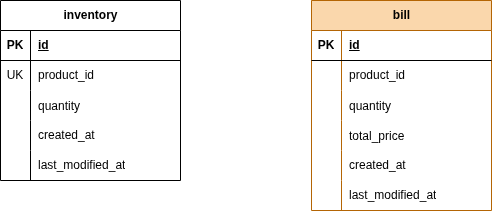

The diagram above was exported from draw.io. Its source (the exported page's mxGraphModel, read from the mxfile embedded in the PNG):
<mxGraphModel dx="704" dy="514" grid="1" gridSize="10" guides="1" tooltips="1" connect="1" arrows="1" fold="1" page="1" pageScale="1" pageWidth="850" pageHeight="1100" math="0" shadow="0">
  <root>
    <mxCell id="0" />
    <mxCell id="1" parent="0" />
    <mxCell id="HIg-MiE09xDL3cH0ahMB-1" parent="1" style="shape=table;startSize=30;container=1;collapsible=1;childLayout=tableLayout;fixedRows=1;rowLines=0;fontStyle=1;align=center;resizeLast=1;html=1;" value="inventory" vertex="1">
      <mxGeometry height="180" width="180" x="209" y="230" as="geometry" />
    </mxCell>
    <mxCell id="HIg-MiE09xDL3cH0ahMB-2" parent="HIg-MiE09xDL3cH0ahMB-1" style="shape=tableRow;horizontal=0;startSize=0;swimlaneHead=0;swimlaneBody=0;fillColor=none;collapsible=0;dropTarget=0;points=[[0,0.5],[1,0.5]];portConstraint=eastwest;top=0;left=0;right=0;bottom=1;" value="" vertex="1">
      <mxGeometry height="30" width="180" y="30" as="geometry" />
    </mxCell>
    <mxCell id="HIg-MiE09xDL3cH0ahMB-3" parent="HIg-MiE09xDL3cH0ahMB-2" style="shape=partialRectangle;connectable=0;fillColor=none;top=0;left=0;bottom=0;right=0;fontStyle=1;overflow=hidden;whiteSpace=wrap;html=1;" value="PK" vertex="1">
      <mxGeometry height="30" width="30" as="geometry">
        <mxRectangle height="30" width="30" as="alternateBounds" />
      </mxGeometry>
    </mxCell>
    <mxCell id="HIg-MiE09xDL3cH0ahMB-4" parent="HIg-MiE09xDL3cH0ahMB-2" style="shape=partialRectangle;connectable=0;fillColor=none;top=0;left=0;bottom=0;right=0;align=left;spacingLeft=6;fontStyle=5;overflow=hidden;whiteSpace=wrap;html=1;" value="id" vertex="1">
      <mxGeometry height="30" width="150" x="30" as="geometry">
        <mxRectangle height="30" width="150" as="alternateBounds" />
      </mxGeometry>
    </mxCell>
    <mxCell id="HIg-MiE09xDL3cH0ahMB-5" parent="HIg-MiE09xDL3cH0ahMB-1" style="shape=tableRow;horizontal=0;startSize=0;swimlaneHead=0;swimlaneBody=0;fillColor=none;collapsible=0;dropTarget=0;points=[[0,0.5],[1,0.5]];portConstraint=eastwest;top=0;left=0;right=0;bottom=0;" value="" vertex="1">
      <mxGeometry height="30" width="180" y="60" as="geometry" />
    </mxCell>
    <mxCell id="HIg-MiE09xDL3cH0ahMB-6" parent="HIg-MiE09xDL3cH0ahMB-5" style="shape=partialRectangle;connectable=0;fillColor=none;top=0;left=0;bottom=0;right=0;editable=1;overflow=hidden;whiteSpace=wrap;html=1;" value="UK" vertex="1">
      <mxGeometry height="30" width="30" as="geometry">
        <mxRectangle height="30" width="30" as="alternateBounds" />
      </mxGeometry>
    </mxCell>
    <mxCell id="HIg-MiE09xDL3cH0ahMB-7" parent="HIg-MiE09xDL3cH0ahMB-5" style="shape=partialRectangle;connectable=0;fillColor=none;top=0;left=0;bottom=0;right=0;align=left;spacingLeft=6;overflow=hidden;whiteSpace=wrap;html=1;" value="product_id" vertex="1">
      <mxGeometry height="30" width="150" x="30" as="geometry">
        <mxRectangle height="30" width="150" as="alternateBounds" />
      </mxGeometry>
    </mxCell>
    <mxCell id="HIg-MiE09xDL3cH0ahMB-14" parent="HIg-MiE09xDL3cH0ahMB-1" style="shape=tableRow;horizontal=0;startSize=0;swimlaneHead=0;swimlaneBody=0;fillColor=none;collapsible=0;dropTarget=0;points=[[0,0.5],[1,0.5]];portConstraint=eastwest;top=0;left=0;right=0;bottom=0;" value="" vertex="1">
      <mxGeometry height="30" width="180" y="90" as="geometry" />
    </mxCell>
    <mxCell id="HIg-MiE09xDL3cH0ahMB-15" parent="HIg-MiE09xDL3cH0ahMB-14" style="shape=partialRectangle;connectable=0;fillColor=none;top=0;left=0;bottom=0;right=0;editable=1;overflow=hidden;" value="" vertex="1">
      <mxGeometry height="30" width="30" as="geometry">
        <mxRectangle height="30" width="30" as="alternateBounds" />
      </mxGeometry>
    </mxCell>
    <mxCell id="HIg-MiE09xDL3cH0ahMB-16" parent="HIg-MiE09xDL3cH0ahMB-14" style="shape=partialRectangle;connectable=0;fillColor=none;top=0;left=0;bottom=0;right=0;align=left;spacingLeft=6;overflow=hidden;" value="quantity" vertex="1">
      <mxGeometry height="30" width="150" x="30" as="geometry">
        <mxRectangle height="30" width="150" as="alternateBounds" />
      </mxGeometry>
    </mxCell>
    <mxCell id="HIg-MiE09xDL3cH0ahMB-8" parent="HIg-MiE09xDL3cH0ahMB-1" style="shape=tableRow;horizontal=0;startSize=0;swimlaneHead=0;swimlaneBody=0;fillColor=none;collapsible=0;dropTarget=0;points=[[0,0.5],[1,0.5]];portConstraint=eastwest;top=0;left=0;right=0;bottom=0;" value="" vertex="1">
      <mxGeometry height="30" width="180" y="120" as="geometry" />
    </mxCell>
    <mxCell id="HIg-MiE09xDL3cH0ahMB-9" parent="HIg-MiE09xDL3cH0ahMB-8" style="shape=partialRectangle;connectable=0;fillColor=none;top=0;left=0;bottom=0;right=0;editable=1;overflow=hidden;whiteSpace=wrap;html=1;" value="" vertex="1">
      <mxGeometry height="30" width="30" as="geometry">
        <mxRectangle height="30" width="30" as="alternateBounds" />
      </mxGeometry>
    </mxCell>
    <mxCell id="HIg-MiE09xDL3cH0ahMB-10" parent="HIg-MiE09xDL3cH0ahMB-8" style="shape=partialRectangle;connectable=0;fillColor=none;top=0;left=0;bottom=0;right=0;align=left;spacingLeft=6;overflow=hidden;whiteSpace=wrap;html=1;" value="created_at" vertex="1">
      <mxGeometry height="30" width="150" x="30" as="geometry">
        <mxRectangle height="30" width="150" as="alternateBounds" />
      </mxGeometry>
    </mxCell>
    <mxCell id="HIg-MiE09xDL3cH0ahMB-11" parent="HIg-MiE09xDL3cH0ahMB-1" style="shape=tableRow;horizontal=0;startSize=0;swimlaneHead=0;swimlaneBody=0;fillColor=none;collapsible=0;dropTarget=0;points=[[0,0.5],[1,0.5]];portConstraint=eastwest;top=0;left=0;right=0;bottom=0;" value="" vertex="1">
      <mxGeometry height="30" width="180" y="150" as="geometry" />
    </mxCell>
    <mxCell id="HIg-MiE09xDL3cH0ahMB-12" parent="HIg-MiE09xDL3cH0ahMB-11" style="shape=partialRectangle;connectable=0;fillColor=none;top=0;left=0;bottom=0;right=0;editable=1;overflow=hidden;whiteSpace=wrap;html=1;" value="" vertex="1">
      <mxGeometry height="30" width="30" as="geometry">
        <mxRectangle height="30" width="30" as="alternateBounds" />
      </mxGeometry>
    </mxCell>
    <mxCell id="HIg-MiE09xDL3cH0ahMB-13" parent="HIg-MiE09xDL3cH0ahMB-11" style="shape=partialRectangle;connectable=0;fillColor=none;top=0;left=0;bottom=0;right=0;align=left;spacingLeft=6;overflow=hidden;whiteSpace=wrap;html=1;" value="last_modified_at" vertex="1">
      <mxGeometry height="30" width="150" x="30" as="geometry">
        <mxRectangle height="30" width="150" as="alternateBounds" />
      </mxGeometry>
    </mxCell>
    <mxCell id="HIg-MiE09xDL3cH0ahMB-17" parent="1" style="shape=table;startSize=30;container=1;collapsible=1;childLayout=tableLayout;fixedRows=1;rowLines=0;fontStyle=1;align=center;resizeLast=1;html=1;fillColor=#fad7ac;strokeColor=#b46504;" value="bill" vertex="1">
      <mxGeometry height="210" width="180" x="520" y="230" as="geometry" />
    </mxCell>
    <mxCell id="HIg-MiE09xDL3cH0ahMB-18" parent="HIg-MiE09xDL3cH0ahMB-17" style="shape=tableRow;horizontal=0;startSize=0;swimlaneHead=0;swimlaneBody=0;fillColor=none;collapsible=0;dropTarget=0;points=[[0,0.5],[1,0.5]];portConstraint=eastwest;top=0;left=0;right=0;bottom=1;" value="" vertex="1">
      <mxGeometry height="30" width="180" y="30" as="geometry" />
    </mxCell>
    <mxCell id="HIg-MiE09xDL3cH0ahMB-19" parent="HIg-MiE09xDL3cH0ahMB-18" style="shape=partialRectangle;connectable=0;fillColor=none;top=0;left=0;bottom=0;right=0;fontStyle=1;overflow=hidden;whiteSpace=wrap;html=1;" value="PK" vertex="1">
      <mxGeometry height="30" width="30" as="geometry">
        <mxRectangle height="30" width="30" as="alternateBounds" />
      </mxGeometry>
    </mxCell>
    <mxCell id="HIg-MiE09xDL3cH0ahMB-20" parent="HIg-MiE09xDL3cH0ahMB-18" style="shape=partialRectangle;connectable=0;fillColor=none;top=0;left=0;bottom=0;right=0;align=left;spacingLeft=6;fontStyle=5;overflow=hidden;whiteSpace=wrap;html=1;" value="id" vertex="1">
      <mxGeometry height="30" width="150" x="30" as="geometry">
        <mxRectangle height="30" width="150" as="alternateBounds" />
      </mxGeometry>
    </mxCell>
    <mxCell id="HIg-MiE09xDL3cH0ahMB-21" parent="HIg-MiE09xDL3cH0ahMB-17" style="shape=tableRow;horizontal=0;startSize=0;swimlaneHead=0;swimlaneBody=0;fillColor=none;collapsible=0;dropTarget=0;points=[[0,0.5],[1,0.5]];portConstraint=eastwest;top=0;left=0;right=0;bottom=0;" value="" vertex="1">
      <mxGeometry height="30" width="180" y="60" as="geometry" />
    </mxCell>
    <mxCell id="HIg-MiE09xDL3cH0ahMB-22" parent="HIg-MiE09xDL3cH0ahMB-21" style="shape=partialRectangle;connectable=0;fillColor=none;top=0;left=0;bottom=0;right=0;editable=1;overflow=hidden;whiteSpace=wrap;html=1;" value="" vertex="1">
      <mxGeometry height="30" width="30" as="geometry">
        <mxRectangle height="30" width="30" as="alternateBounds" />
      </mxGeometry>
    </mxCell>
    <mxCell id="HIg-MiE09xDL3cH0ahMB-23" parent="HIg-MiE09xDL3cH0ahMB-21" style="shape=partialRectangle;connectable=0;fillColor=none;top=0;left=0;bottom=0;right=0;align=left;spacingLeft=6;overflow=hidden;whiteSpace=wrap;html=1;" value="product_id" vertex="1">
      <mxGeometry height="30" width="150" x="30" as="geometry">
        <mxRectangle height="30" width="150" as="alternateBounds" />
      </mxGeometry>
    </mxCell>
    <mxCell id="HIg-MiE09xDL3cH0ahMB-24" parent="HIg-MiE09xDL3cH0ahMB-17" style="shape=tableRow;horizontal=0;startSize=0;swimlaneHead=0;swimlaneBody=0;fillColor=none;collapsible=0;dropTarget=0;points=[[0,0.5],[1,0.5]];portConstraint=eastwest;top=0;left=0;right=0;bottom=0;" value="" vertex="1">
      <mxGeometry height="30" width="180" y="90" as="geometry" />
    </mxCell>
    <mxCell id="HIg-MiE09xDL3cH0ahMB-25" parent="HIg-MiE09xDL3cH0ahMB-24" style="shape=partialRectangle;connectable=0;fillColor=none;top=0;left=0;bottom=0;right=0;editable=1;overflow=hidden;" value="" vertex="1">
      <mxGeometry height="30" width="30" as="geometry">
        <mxRectangle height="30" width="30" as="alternateBounds" />
      </mxGeometry>
    </mxCell>
    <mxCell id="HIg-MiE09xDL3cH0ahMB-26" parent="HIg-MiE09xDL3cH0ahMB-24" style="shape=partialRectangle;connectable=0;fillColor=none;top=0;left=0;bottom=0;right=0;align=left;spacingLeft=6;overflow=hidden;" value="quantity" vertex="1">
      <mxGeometry height="30" width="150" x="30" as="geometry">
        <mxRectangle height="30" width="150" as="alternateBounds" />
      </mxGeometry>
    </mxCell>
    <mxCell id="HIg-MiE09xDL3cH0ahMB-33" parent="HIg-MiE09xDL3cH0ahMB-17" style="shape=tableRow;horizontal=0;startSize=0;swimlaneHead=0;swimlaneBody=0;fillColor=none;collapsible=0;dropTarget=0;points=[[0,0.5],[1,0.5]];portConstraint=eastwest;top=0;left=0;right=0;bottom=0;" value="" vertex="1">
      <mxGeometry height="30" width="180" y="120" as="geometry" />
    </mxCell>
    <mxCell id="HIg-MiE09xDL3cH0ahMB-34" parent="HIg-MiE09xDL3cH0ahMB-33" style="shape=partialRectangle;connectable=0;fillColor=none;top=0;left=0;bottom=0;right=0;editable=1;overflow=hidden;" value="" vertex="1">
      <mxGeometry height="30" width="30" as="geometry">
        <mxRectangle height="30" width="30" as="alternateBounds" />
      </mxGeometry>
    </mxCell>
    <mxCell id="HIg-MiE09xDL3cH0ahMB-35" parent="HIg-MiE09xDL3cH0ahMB-33" style="shape=partialRectangle;connectable=0;fillColor=none;top=0;left=0;bottom=0;right=0;align=left;spacingLeft=6;overflow=hidden;" value="total_price" vertex="1">
      <mxGeometry height="30" width="150" x="30" as="geometry">
        <mxRectangle height="30" width="150" as="alternateBounds" />
      </mxGeometry>
    </mxCell>
    <mxCell id="HIg-MiE09xDL3cH0ahMB-27" parent="HIg-MiE09xDL3cH0ahMB-17" style="shape=tableRow;horizontal=0;startSize=0;swimlaneHead=0;swimlaneBody=0;fillColor=none;collapsible=0;dropTarget=0;points=[[0,0.5],[1,0.5]];portConstraint=eastwest;top=0;left=0;right=0;bottom=0;" value="" vertex="1">
      <mxGeometry height="30" width="180" y="150" as="geometry" />
    </mxCell>
    <mxCell id="HIg-MiE09xDL3cH0ahMB-28" parent="HIg-MiE09xDL3cH0ahMB-27" style="shape=partialRectangle;connectable=0;fillColor=none;top=0;left=0;bottom=0;right=0;editable=1;overflow=hidden;whiteSpace=wrap;html=1;" value="" vertex="1">
      <mxGeometry height="30" width="30" as="geometry">
        <mxRectangle height="30" width="30" as="alternateBounds" />
      </mxGeometry>
    </mxCell>
    <mxCell id="HIg-MiE09xDL3cH0ahMB-29" parent="HIg-MiE09xDL3cH0ahMB-27" style="shape=partialRectangle;connectable=0;fillColor=none;top=0;left=0;bottom=0;right=0;align=left;spacingLeft=6;overflow=hidden;whiteSpace=wrap;html=1;" value="created_at" vertex="1">
      <mxGeometry height="30" width="150" x="30" as="geometry">
        <mxRectangle height="30" width="150" as="alternateBounds" />
      </mxGeometry>
    </mxCell>
    <mxCell id="HIg-MiE09xDL3cH0ahMB-30" parent="HIg-MiE09xDL3cH0ahMB-17" style="shape=tableRow;horizontal=0;startSize=0;swimlaneHead=0;swimlaneBody=0;fillColor=none;collapsible=0;dropTarget=0;points=[[0,0.5],[1,0.5]];portConstraint=eastwest;top=0;left=0;right=0;bottom=0;" value="" vertex="1">
      <mxGeometry height="30" width="180" y="180" as="geometry" />
    </mxCell>
    <mxCell id="HIg-MiE09xDL3cH0ahMB-31" parent="HIg-MiE09xDL3cH0ahMB-30" style="shape=partialRectangle;connectable=0;fillColor=none;top=0;left=0;bottom=0;right=0;editable=1;overflow=hidden;whiteSpace=wrap;html=1;" value="" vertex="1">
      <mxGeometry height="30" width="30" as="geometry">
        <mxRectangle height="30" width="30" as="alternateBounds" />
      </mxGeometry>
    </mxCell>
    <mxCell id="HIg-MiE09xDL3cH0ahMB-32" parent="HIg-MiE09xDL3cH0ahMB-30" style="shape=partialRectangle;connectable=0;fillColor=none;top=0;left=0;bottom=0;right=0;align=left;spacingLeft=6;overflow=hidden;whiteSpace=wrap;html=1;" value="last_modified_at" vertex="1">
      <mxGeometry height="30" width="150" x="30" as="geometry">
        <mxRectangle height="30" width="150" as="alternateBounds" />
      </mxGeometry>
    </mxCell>
  </root>
</mxGraphModel>